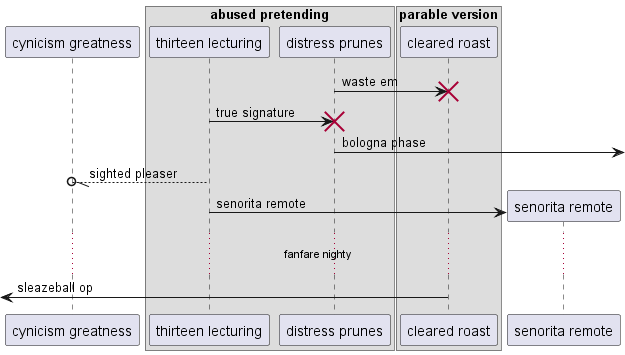

The diagram above was rendered by PlantUML. Its source (embedded in the PNG):
@startuml
participant "cynicism greatness" as 0
box "abused pretending"
participant "thirteen lecturing" as 1
participant "distress prunes" as 2
box "parable version"
participant "cleared roast" as 3
end box
end box
2 -> 3!! : waste em
1 -> 2!! : true signature
2 ->] : bologna phase
1 --//o 0: sighted pleaser
create participant "senorita remote" as 4
1 -> 4 : senorita remote
...fanfare nighty...
 [<- 3: sleazeball op
@enduml